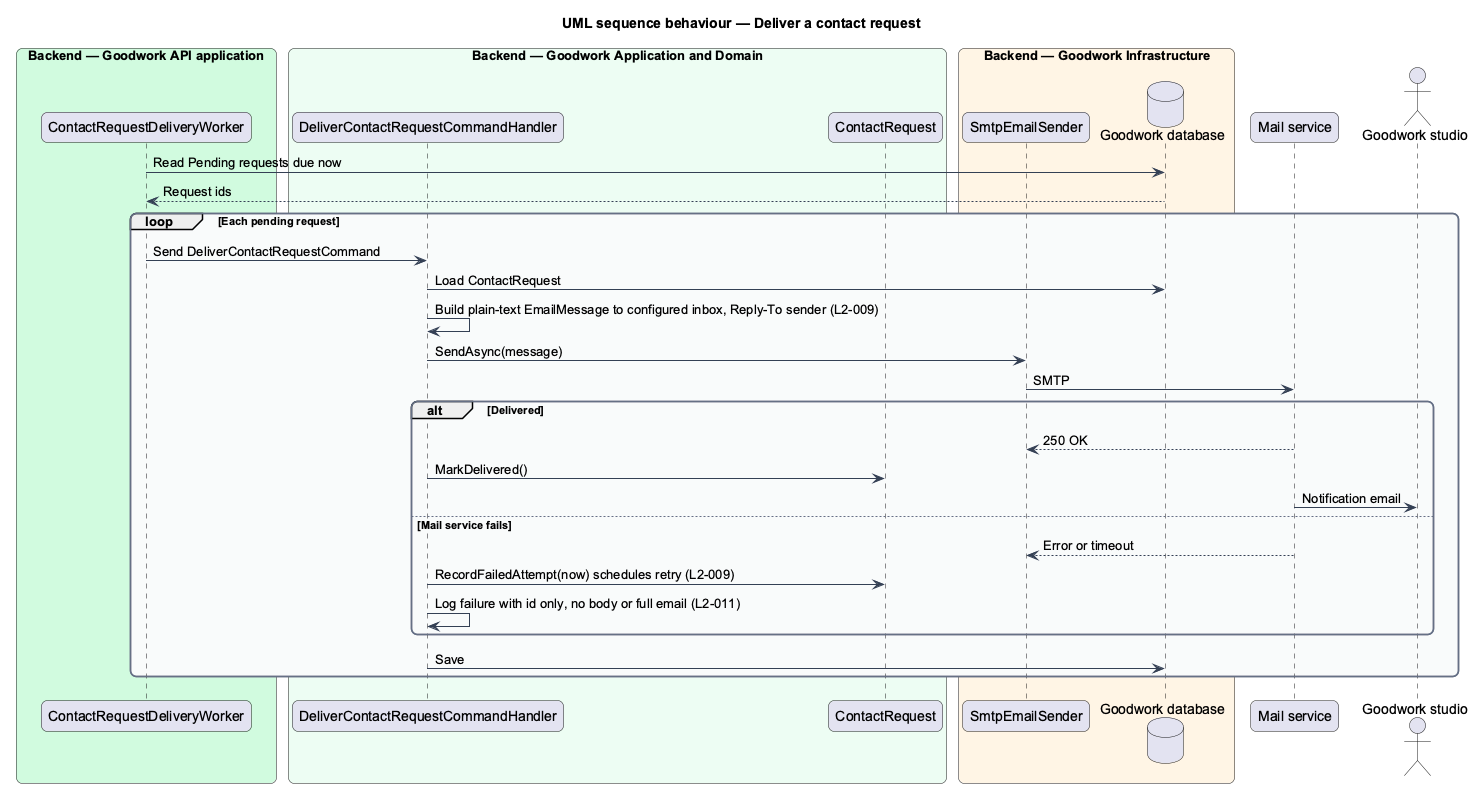

The diagram above was rendered by PlantUML. Its source (embedded in the PNG):
@startuml
title UML sequence behaviour — Deliver a contact request
skinparam backgroundColor #FFFFFF
skinparam shadowing false
skinparam roundcorner 12
skinparam defaultFontName Arial
skinparam ArrowColor #344054
skinparam rectangle {
  BorderColor #344054
  FontColor #101828
}
skinparam package {
  BorderColor #667085
  FontColor #101828
  BackgroundColor #F9FAFB
}
box "Backend — Goodwork API application" #D1FADF
  participant "ContactRequestDeliveryWorker" as worker
end box
box "Backend — Goodwork Application and Domain" #ECFDF3
  participant "DeliverContactRequestCommandHandler" as handler
  participant "ContactRequest" as entity
end box
box "Backend — Goodwork Infrastructure" #FFF4E5
  participant "SmtpEmailSender" as sender
  database "Goodwork database" as db
end box
participant "Mail service" as mail
actor "Goodwork studio" as studio
worker -> db : Read Pending requests due now
db --> worker : Request ids
loop Each pending request
  worker -> handler : Send DeliverContactRequestCommand
  handler -> db : Load ContactRequest
  handler -> handler : Build plain-text EmailMessage to configured inbox, Reply-To sender (L2-009)
  handler -> sender : SendAsync(message)
  sender -> mail : SMTP
  alt Delivered
    mail --> sender : 250 OK
    handler -> entity : MarkDelivered()
    mail -> studio : Notification email
  else Mail service fails
    mail --> sender : Error or timeout
    handler -> entity : RecordFailedAttempt(now) schedules retry (L2-009)
    handler -> handler : Log failure with id only, no body or full email (L2-011)
  end
  handler -> db : Save
end
@enduml